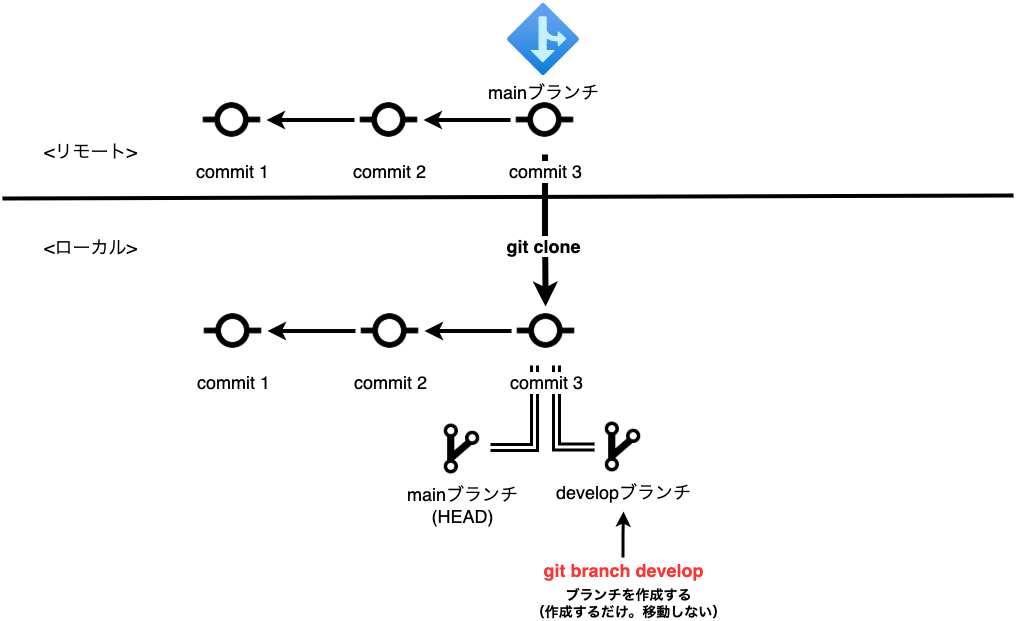

The diagram above was exported from draw.io. Its source (the exported page's mxGraphModel, read from the mxfile embedded in the PNG):
<mxGraphModel dx="1426" dy="712" grid="0" gridSize="10" guides="1" tooltips="1" connect="1" arrows="1" fold="1" page="1" pageScale="1" pageWidth="1200" pageHeight="1600" math="0" shadow="0">
  <root>
    <mxCell id="BDze6SUl5wx46-BtX9VA-0" />
    <mxCell id="BDze6SUl5wx46-BtX9VA-1" parent="BDze6SUl5wx46-BtX9VA-0" />
    <mxCell id="BDze6SUl5wx46-BtX9VA-2" value="" style="edgeStyle=orthogonalEdgeStyle;rounded=0;orthogonalLoop=1;jettySize=auto;html=1;fontSize=18;fontColor=#FF3333;strokeWidth=3;shape=link;" parent="BDze6SUl5wx46-BtX9VA-1" source="BDze6SUl5wx46-BtX9VA-15" target="BDze6SUl5wx46-BtX9VA-23" edge="1">
      <mxGeometry relative="1" as="geometry">
        <mxPoint x="523" y="538.5" as="sourcePoint" />
        <mxPoint x="565.5" y="457" as="targetPoint" />
        <Array as="points">
          <mxPoint x="566" y="529" />
        </Array>
      </mxGeometry>
    </mxCell>
    <mxCell id="BDze6SUl5wx46-BtX9VA-3" value="" style="endArrow=none;html=1;rounded=0;strokeWidth=4;fontSize=18;fontColor=#000000;" parent="BDze6SUl5wx46-BtX9VA-1" edge="1">
      <mxGeometry width="50" height="50" relative="1" as="geometry">
        <mxPoint x="12" y="280" as="sourcePoint" />
        <mxPoint x="1023" y="277" as="targetPoint" />
      </mxGeometry>
    </mxCell>
    <mxCell id="BDze6SUl5wx46-BtX9VA-4" value="&lt;font style=&quot;font-size: 18px;&quot;&gt;&amp;lt;ローカル&amp;gt;&lt;/font&gt;" style="text;html=1;align=center;verticalAlign=middle;resizable=0;points=[];autosize=1;strokeColor=none;fillColor=none;fontSize=18;fontColor=#000000;" parent="BDze6SUl5wx46-BtX9VA-1" vertex="1">
      <mxGeometry x="48" y="316" width="103" height="26" as="geometry" />
    </mxCell>
    <mxCell id="BDze6SUl5wx46-BtX9VA-5" value="&lt;font style=&quot;font-size: 18px;&quot;&gt;&amp;lt;リモート&amp;gt;&lt;/font&gt;" style="text;html=1;align=center;verticalAlign=middle;resizable=0;points=[];autosize=1;strokeColor=none;fillColor=none;fontSize=18;fontColor=#000000;" parent="BDze6SUl5wx46-BtX9VA-1" vertex="1">
      <mxGeometry x="48" y="220" width="103" height="26" as="geometry" />
    </mxCell>
    <mxCell id="BDze6SUl5wx46-BtX9VA-6" value="" style="edgeStyle=orthogonalEdgeStyle;rounded=0;orthogonalLoop=1;jettySize=auto;html=1;fontSize=18;fontColor=#000000;strokeWidth=6;" parent="BDze6SUl5wx46-BtX9VA-1" source="BDze6SUl5wx46-BtX9VA-14" edge="1">
      <mxGeometry relative="1" as="geometry">
        <mxPoint x="555" y="388" as="targetPoint" />
      </mxGeometry>
    </mxCell>
    <mxCell id="BDze6SUl5wx46-BtX9VA-7" value="&lt;b&gt;git clone&lt;/b&gt;" style="edgeLabel;html=1;align=center;verticalAlign=middle;resizable=0;points=[];fontSize=18;fontColor=#000000;" parent="BDze6SUl5wx46-BtX9VA-6" vertex="1" connectable="0">
      <mxGeometry x="0.2119" y="-3" relative="1" as="geometry">
        <mxPoint as="offset" />
      </mxGeometry>
    </mxCell>
    <mxCell id="BDze6SUl5wx46-BtX9VA-8" value="" style="group" parent="BDze6SUl5wx46-BtX9VA-1" vertex="1" connectable="0">
      <mxGeometry x="207" y="85" width="382" height="151" as="geometry" />
    </mxCell>
    <mxCell id="BDze6SUl5wx46-BtX9VA-9" value="mainブランチ" style="aspect=fixed;html=1;points=[];align=center;image;fontSize=18;image=img/lib/azure2/general/Branch.svg;fontColor=#000000;strokeWidth=6;" parent="BDze6SUl5wx46-BtX9VA-8" vertex="1">
      <mxGeometry x="310" width="72" height="72" as="geometry" />
    </mxCell>
    <mxCell id="BDze6SUl5wx46-BtX9VA-10" value="commit 1" style="shape=image;html=1;verticalAlign=top;verticalLabelPosition=bottom;labelBackgroundColor=#ffffff;imageAspect=0;aspect=fixed;image=https://cdn2.iconfinder.com/data/icons/boxicons-regular-vol-2/24/bx-git-commit-128.png;fontSize=18;fontColor=#000000;strokeWidth=6;" parent="BDze6SUl5wx46-BtX9VA-8" vertex="1">
      <mxGeometry y="82" width="69" height="69" as="geometry" />
    </mxCell>
    <mxCell id="BDze6SUl5wx46-BtX9VA-11" value="" style="edgeStyle=orthogonalEdgeStyle;rounded=0;orthogonalLoop=1;jettySize=auto;html=1;fontSize=18;fontColor=#000000;strokeWidth=4;" parent="BDze6SUl5wx46-BtX9VA-8" source="BDze6SUl5wx46-BtX9VA-12" target="BDze6SUl5wx46-BtX9VA-10" edge="1">
      <mxGeometry relative="1" as="geometry" />
    </mxCell>
    <mxCell id="BDze6SUl5wx46-BtX9VA-12" value="commit 2" style="shape=image;html=1;verticalAlign=top;verticalLabelPosition=bottom;labelBackgroundColor=#ffffff;imageAspect=0;aspect=fixed;image=https://cdn2.iconfinder.com/data/icons/boxicons-regular-vol-2/24/bx-git-commit-128.png;fontSize=18;fontColor=#000000;strokeWidth=6;" parent="BDze6SUl5wx46-BtX9VA-8" vertex="1">
      <mxGeometry x="157" y="82" width="69" height="69" as="geometry" />
    </mxCell>
    <mxCell id="BDze6SUl5wx46-BtX9VA-13" value="" style="edgeStyle=orthogonalEdgeStyle;rounded=0;orthogonalLoop=1;jettySize=auto;html=1;fontSize=18;fontColor=#000000;strokeWidth=4;" parent="BDze6SUl5wx46-BtX9VA-8" source="BDze6SUl5wx46-BtX9VA-14" target="BDze6SUl5wx46-BtX9VA-12" edge="1">
      <mxGeometry relative="1" as="geometry" />
    </mxCell>
    <mxCell id="BDze6SUl5wx46-BtX9VA-14" value="commit 3" style="shape=image;html=1;verticalAlign=top;verticalLabelPosition=bottom;labelBackgroundColor=#ffffff;imageAspect=0;aspect=fixed;image=https://cdn2.iconfinder.com/data/icons/boxicons-regular-vol-2/24/bx-git-commit-128.png;fontSize=18;fontColor=#000000;strokeWidth=6;" parent="BDze6SUl5wx46-BtX9VA-8" vertex="1">
      <mxGeometry x="313" y="82" width="69" height="69" as="geometry" />
    </mxCell>
    <mxCell id="BDze6SUl5wx46-BtX9VA-15" value="developブランチ" style="shape=image;html=1;verticalAlign=top;verticalLabelPosition=bottom;labelBackgroundColor=#ffffff;imageAspect=0;aspect=fixed;image=https://cdn1.iconfinder.com/data/icons/ionicons-sharp-vol-1/512/git-branch-sharp-128.png;fontSize=18;fontColor=#000000;strokeWidth=6;" parent="BDze6SUl5wx46-BtX9VA-1" vertex="1">
      <mxGeometry x="604" y="500" width="57" height="57" as="geometry" />
    </mxCell>
    <mxCell id="BDze6SUl5wx46-BtX9VA-16" value="" style="edgeStyle=orthogonalEdgeStyle;rounded=0;orthogonalLoop=1;jettySize=auto;html=1;fontSize=18;fontColor=#FF3333;strokeWidth=3;shape=link;" parent="BDze6SUl5wx46-BtX9VA-1" source="BDze6SUl5wx46-BtX9VA-17" target="BDze6SUl5wx46-BtX9VA-23" edge="1">
      <mxGeometry relative="1" as="geometry">
        <Array as="points">
          <mxPoint x="544" y="529" />
        </Array>
      </mxGeometry>
    </mxCell>
    <mxCell id="BDze6SUl5wx46-BtX9VA-17" value="mainブランチ&lt;br&gt;(HEAD)" style="shape=image;html=1;verticalAlign=top;verticalLabelPosition=bottom;labelBackgroundColor=#ffffff;imageAspect=0;aspect=fixed;image=https://cdn1.iconfinder.com/data/icons/ionicons-sharp-vol-1/512/git-branch-sharp-128.png;fontSize=18;fontColor=#000000;strokeWidth=6;" parent="BDze6SUl5wx46-BtX9VA-1" vertex="1">
      <mxGeometry x="443" y="502" width="57" height="57" as="geometry" />
    </mxCell>
    <mxCell id="BDze6SUl5wx46-BtX9VA-18" value="" style="group" parent="BDze6SUl5wx46-BtX9VA-1" vertex="1" connectable="0">
      <mxGeometry x="208" y="378" width="382" height="69" as="geometry" />
    </mxCell>
    <mxCell id="BDze6SUl5wx46-BtX9VA-19" value="commit 1" style="shape=image;html=1;verticalAlign=top;verticalLabelPosition=bottom;labelBackgroundColor=#ffffff;imageAspect=0;aspect=fixed;image=https://cdn2.iconfinder.com/data/icons/boxicons-regular-vol-2/24/bx-git-commit-128.png;fontSize=18;fontColor=#000000;strokeWidth=6;" parent="BDze6SUl5wx46-BtX9VA-18" vertex="1">
      <mxGeometry width="69" height="69" as="geometry" />
    </mxCell>
    <mxCell id="BDze6SUl5wx46-BtX9VA-20" value="" style="edgeStyle=orthogonalEdgeStyle;rounded=0;orthogonalLoop=1;jettySize=auto;html=1;fontSize=18;fontColor=#000000;strokeWidth=4;" parent="BDze6SUl5wx46-BtX9VA-18" source="BDze6SUl5wx46-BtX9VA-21" target="BDze6SUl5wx46-BtX9VA-19" edge="1">
      <mxGeometry relative="1" as="geometry" />
    </mxCell>
    <mxCell id="BDze6SUl5wx46-BtX9VA-21" value="commit 2" style="shape=image;html=1;verticalAlign=top;verticalLabelPosition=bottom;labelBackgroundColor=#ffffff;imageAspect=0;aspect=fixed;image=https://cdn2.iconfinder.com/data/icons/boxicons-regular-vol-2/24/bx-git-commit-128.png;fontSize=18;fontColor=#000000;strokeWidth=6;" parent="BDze6SUl5wx46-BtX9VA-18" vertex="1">
      <mxGeometry x="157" width="69" height="69" as="geometry" />
    </mxCell>
    <mxCell id="BDze6SUl5wx46-BtX9VA-22" value="" style="edgeStyle=orthogonalEdgeStyle;rounded=0;orthogonalLoop=1;jettySize=auto;html=1;fontSize=18;fontColor=#000000;strokeWidth=4;" parent="BDze6SUl5wx46-BtX9VA-18" source="BDze6SUl5wx46-BtX9VA-23" target="BDze6SUl5wx46-BtX9VA-21" edge="1">
      <mxGeometry relative="1" as="geometry" />
    </mxCell>
    <mxCell id="BDze6SUl5wx46-BtX9VA-23" value="commit 3" style="shape=image;html=1;verticalAlign=top;verticalLabelPosition=bottom;labelBackgroundColor=#ffffff;imageAspect=0;aspect=fixed;image=https://cdn2.iconfinder.com/data/icons/boxicons-regular-vol-2/24/bx-git-commit-128.png;fontSize=18;fontColor=#000000;strokeWidth=6;" parent="BDze6SUl5wx46-BtX9VA-18" vertex="1">
      <mxGeometry x="313" width="69" height="69" as="geometry" />
    </mxCell>
    <mxCell id="K-6b2P4uABIylZi1L732-2" value="" style="edgeStyle=orthogonalEdgeStyle;rounded=0;orthogonalLoop=1;jettySize=auto;html=1;fontSize=18;fontColor=#FF3333;endArrow=classic;endFill=1;strokeWidth=3;" parent="BDze6SUl5wx46-BtX9VA-1" source="K-6b2P4uABIylZi1L732-0" edge="1">
      <mxGeometry relative="1" as="geometry">
        <mxPoint x="633" y="593" as="targetPoint" />
      </mxGeometry>
    </mxCell>
    <mxCell id="K-6b2P4uABIylZi1L732-0" value="&lt;font color=&quot;#ff3333&quot;&gt;&lt;b&gt;git branch&amp;nbsp;&lt;/b&gt;&lt;/font&gt;&lt;font color=&quot;#ff3333&quot;&gt;&lt;b&gt;develop&lt;/b&gt;&lt;br&gt;&lt;/font&gt;" style="text;html=1;align=center;verticalAlign=middle;resizable=0;points=[];autosize=1;strokeColor=none;fillColor=none;fontSize=18;fontColor=#000000;" parent="BDze6SUl5wx46-BtX9VA-1" vertex="1">
      <mxGeometry x="547.5" y="639" width="170" height="26" as="geometry" />
    </mxCell>
    <mxCell id="pseW25QXxxs4hyl4Bl9r-0" value="&lt;span style=&quot;font-size: 14px&quot;&gt;&lt;b&gt;ブランチを作成する&lt;br&gt;（作成するだけ。移動しない）&lt;br&gt;&lt;/b&gt;&lt;/span&gt;" style="text;html=1;align=center;verticalAlign=middle;resizable=0;points=[];autosize=1;strokeColor=none;fillColor=none;" vertex="1" parent="BDze6SUl5wx46-BtX9VA-1">
      <mxGeometry x="535" y="668" width="205" height="34" as="geometry" />
    </mxCell>
  </root>
</mxGraphModel>